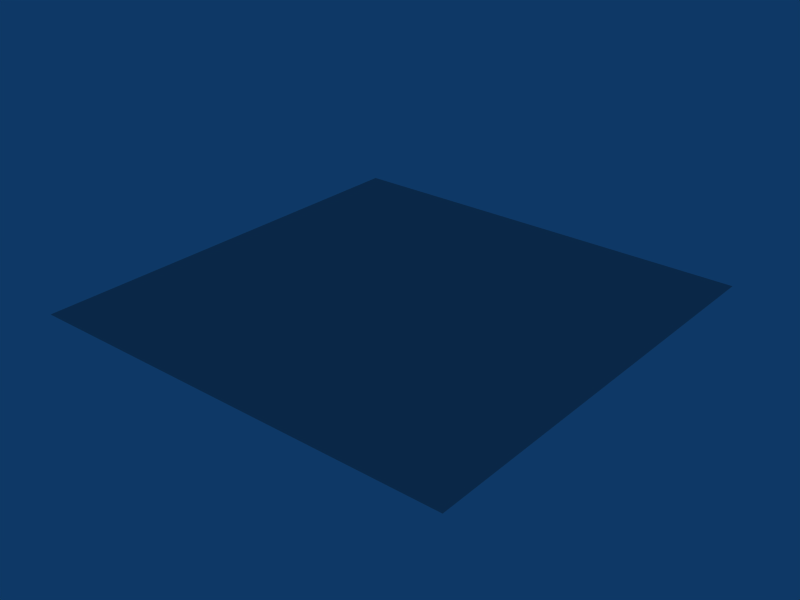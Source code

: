# Source: silver_voronoi.blend  (saved by Blender 2.43.0; exported with 4.5.12 LTS)
import bpy
from mathutils import Matrix  # noqa: F401  (used for matrix-valued properties, if any)

bpy.ops.wm.read_factory_settings(use_empty=True)
scene = bpy.context.scene
scene.name = 'Scene'

# ---- collections
col_collection_1 = bpy.data.collections.new('Collection 1'); scene.collection.children.link(col_collection_1)

# ---- materials (node trees are filled in below, after node groups)
mat_silver_voronoi = bpy.data.materials.new('Silver Voronoi')
mat_silver_voronoi.alpha_threshold = 0.0
mat_silver_voronoi.diffuse_color = (0.7, 0.7, 0.7, 1.0)
mat_silver_voronoi.specular_color = (1.0, 1.0, 0.9)
mat_silver_voronoi.roughness = 0.5
mat_silver_voronoi.specular_intensity = 0.9
mat_silver_voronoi.line_color = (0.0, 0.0, 0.0, 1.0)

# ---- material node trees

# ---- world
world_world = bpy.data.worlds.new('World'); scene.world = world_world
world_world.color = (0.05656, 0.2208, 0.4)
world_world.use_sun_shadow = False
world_world.sun_shadow_jitter_overblur = 0.0
world_world.cycles.sampling_method = 'MANUAL'
world_world.cycles.sample_map_resolution = 256

# ---- meshes
me_plane = bpy.data.meshes.new('Plane')
me_plane.from_pydata([(1.0, 1.0, 0.0), (1.0, -1.0, 0.0), (-1.0, -1.0, 0.0), (-1.0, 1.0, 0.0)], [], [(0, 3, 2, 1)])
me_plane.materials.append(mat_silver_voronoi)
me_plane.use_remesh_preserve_volume = False
me_plane.use_remesh_preserve_attributes = False
me_plane.use_mirror_vertex_groups = False
me_plane.update()

# ---- objects
ob_plane = bpy.data.objects.new('Plane', me_plane)

# ---- transforms, parenting, visibility, modifiers, constraints
ob_plane.location = (0.0, 0.0, 0.0)
ob_plane.lock_rotations_4d = False
ob_plane.empty_display_type = 'ARROWS'
ob_plane.color = (0.0, 0.0, 0.0, 1.0)
ob_plane.lineart.crease_threshold = 0.0

# ---- collection membership
col_collection_1.objects.link(ob_plane)

# ---- scene / render settings (as saved in the file)
scene.frame_start = 1; scene.frame_end = 250; scene.frame_set(1)
scene.render.engine = 'BLENDER_EEVEE_NEXT'
scene.render.image_settings.file_format = 'JPEG'
scene.render.image_settings.color_mode = 'RGB'
scene.render.image_settings.compression = 90
scene.render.resolution_x = 800
scene.render.resolution_y = 600
scene.render.pixel_aspect_x = 100.0
scene.render.pixel_aspect_y = 100.0
scene.render.fps = 25
scene.render.dither_intensity = 0.0
scene.render.use_compositing = False
scene.render.use_sequencer = False
scene.render.bake_margin = 2
scene.render.bake_bias = 0.0
scene.render.use_stamp_time = False
scene.render.use_stamp_date = False
scene.render.use_stamp_frame = False
scene.render.use_stamp_camera = False
scene.render.use_stamp_scene = False
scene.render.use_stamp_filename = False
scene.render.use_stamp_render_time = False
scene.render.stamp_font_size = 0
scene.cycles.use_denoising = False
scene.cycles.samples = 10
scene.cycles.sampling_pattern = 'TABULATED_SOBOL'
scene.cycles.light_sampling_threshold = 0.0
scene.cycles.use_adaptive_sampling = False
scene.cycles.use_light_tree = False
scene.cycles.blur_glossy = 0.0
scene.cycles.volume_bounces = 1
scene.cycles.pixel_filter_type = 'GAUSSIAN'
scene.cycles.sample_clamp_indirect = 0.0
scene.view_settings.view_transform = 'Raw'
bpy.context.view_layer.update()

# ---- added for rendering (the .blend has no active camera): camera
cam_auto = bpy.data.cameras.new('AutoCamera')
cam_auto.lens = 50.0
cam_auto.sensor_width = 36.0
cam_auto.clip_end = 1000.0
ob_auto_camera = bpy.data.objects.new('AutoCamera', cam_auto)
scene.collection.objects.link(ob_auto_camera)
ob_auto_camera.location = (2.61693, -3.14032, 2.09354)
ob_auto_camera.rotation_euler = (1.09748, -7.21219e-08, 0.694738)
scene.camera = ob_auto_camera
bpy.context.view_layer.update()
